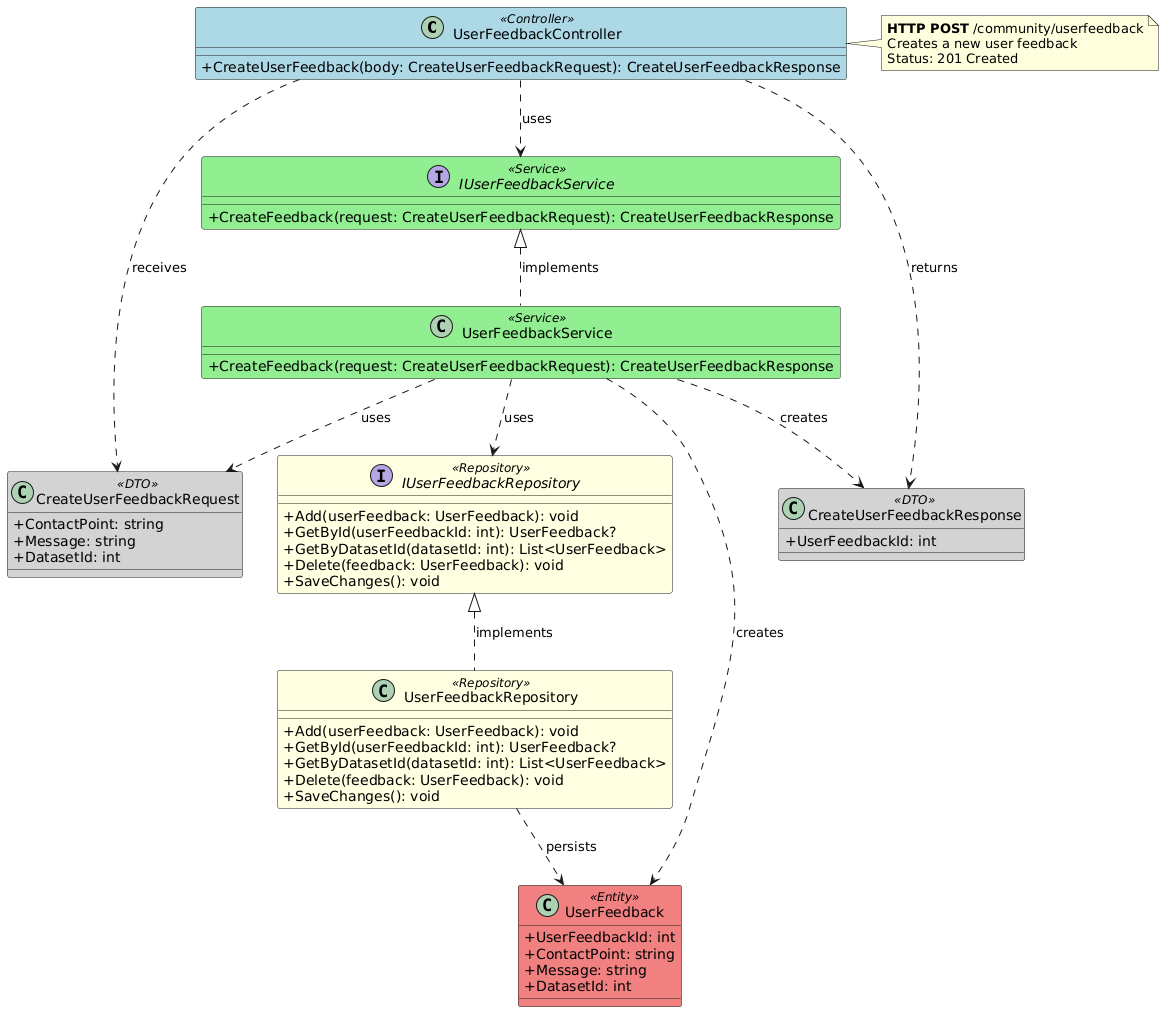

The diagram above was rendered by PlantUML. Its source (embedded in the PNG):
@startuml UserFeedback_CreateUserFeedback_Endpoint

' Endpoint: POST /community/userfeedback
' Controller: UserFeedbackController
' Method: CreateUserFeedback

skinparam classAttributeIconSize 0
skinparam class {
    BackgroundColor<<Controller>> LightBlue
    BackgroundColor<<Service>> LightGreen
    BackgroundColor<<Repository>> LightYellow
    BackgroundColor<<Entity>> LightCoral
    BackgroundColor<<DTO>> LightGray
}

class UserFeedbackController <<Controller>> {
    + CreateUserFeedback(body: CreateUserFeedbackRequest): CreateUserFeedbackResponse
}

interface IUserFeedbackService <<Service>> {
    + CreateFeedback(request: CreateUserFeedbackRequest): CreateUserFeedbackResponse
}

class UserFeedbackService <<Service>> {
    + CreateFeedback(request: CreateUserFeedbackRequest): CreateUserFeedbackResponse
}

class CreateUserFeedbackRequest <<DTO>> {
    + ContactPoint: string
    + Message: string
    + DatasetId: int
}

class CreateUserFeedbackResponse <<DTO>> {
    + UserFeedbackId: int
}

interface IUserFeedbackRepository <<Repository>> {
    + Add(userFeedback: UserFeedback): void
    + GetById(userFeedbackId: int): UserFeedback?
    + GetByDatasetId(datasetId: int): List<UserFeedback>
    + Delete(feedback: UserFeedback): void
    + SaveChanges(): void
}

class UserFeedbackRepository <<Repository>> {
    + Add(userFeedback: UserFeedback): void
    + GetById(userFeedbackId: int): UserFeedback?
    + GetByDatasetId(datasetId: int): List<UserFeedback>
    + Delete(feedback: UserFeedback): void
    + SaveChanges(): void
}

class UserFeedback <<Entity>> {
    + UserFeedbackId: int
    + ContactPoint: string
    + Message: string
    + DatasetId: int
}

' Relationships
UserFeedbackController ..> IUserFeedbackService : uses
UserFeedbackController ..> CreateUserFeedbackRequest : receives
UserFeedbackController ..> CreateUserFeedbackResponse : returns
IUserFeedbackService <|.. UserFeedbackService : implements
UserFeedbackService ..> IUserFeedbackRepository : uses
UserFeedbackService ..> CreateUserFeedbackRequest : uses
UserFeedbackService ..> CreateUserFeedbackResponse : creates
UserFeedbackService ..> UserFeedback : creates
IUserFeedbackRepository <|.. UserFeedbackRepository : implements
UserFeedbackRepository ..> UserFeedback : persists

note right of UserFeedbackController
  **HTTP POST** /community/userfeedback
  Creates a new user feedback
  Status: 201 Created
end note

@enduml